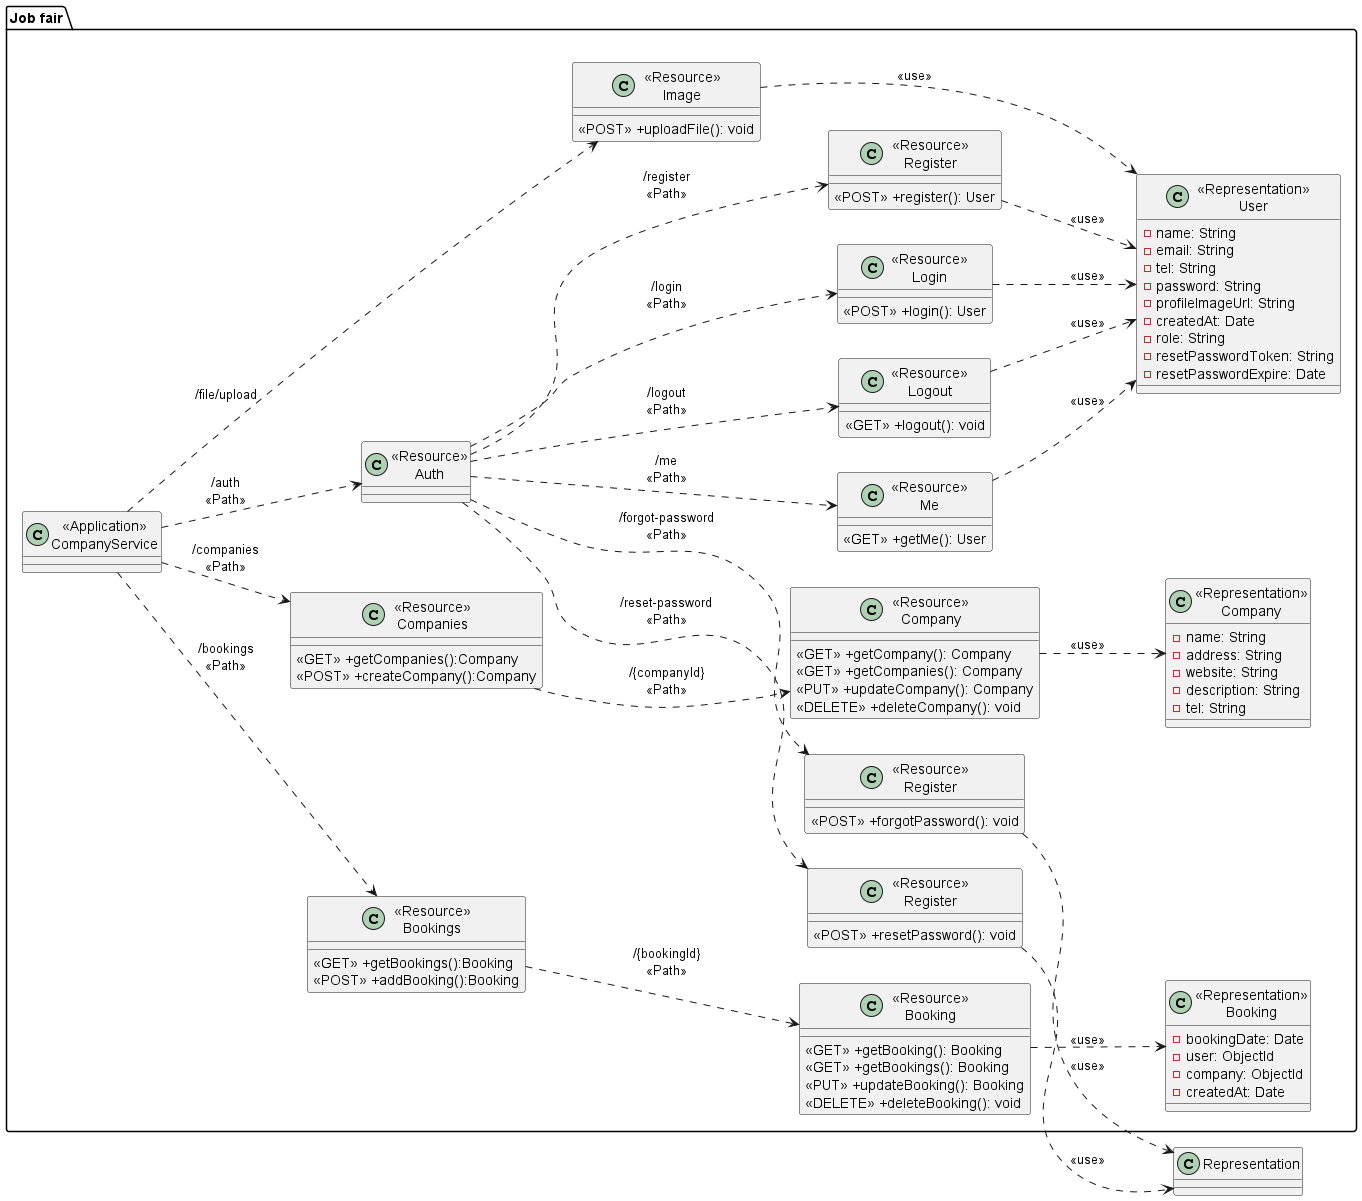

The diagram above was rendered by PlantUML. Its source (embedded in the PNG):
@startuml ClassDiagram
left to right direction
package "Job fair"{
    class "<<Application>>\nCompanyService" as CompanyService{}

    class "<<Resource>>\nBookings" as ResourceBookings{
        <<GET>> +getBookings():Booking
        <<POST>> +addBooking():Booking
    }

    class "<<Resource>>\nCompanies" as ResourceCompanies{
        <<GET>> +getCompanies():Company
        <<POST>> +createCompany():Company
    }

    class "<<Resource>>\nAuth" as ResourceAuth{
    }

    class "<<Resource>>\nBooking" as ResourceBooking {
        <<GET>> +getBooking(): Booking
        <<GET>> +getBookings(): Booking
        <<PUT>> +updateBooking(): Booking
        <<DELETE>> +deleteBooking(): void
    }

    class "<<Resource>>\nCompany" as ResourceCompany {
        <<GET>> +getCompany(): Company
        <<GET>> +getCompanies(): Company
        <<PUT>> +updateCompany(): Company
        <<DELETE>> +deleteCompany(): void
    }

    class "<<Resource>>\nLogout" as ResourceLogout {
        <<GET>> +logout(): void
    }

    class "<<Resource>>\nLogin" as ResourceLogin {
        <<POST>> +login(): User
    }
    class "<<Resource>>\nRegister" as ResourceRegister {
        <<POST>> +register(): User
    }
    class "<<Resource>>\nMe" as ResourceMe {
        <<GET>> +getMe(): User
    }
    class "<<Resource>>\nRegister" as ResourceForgotPassword {
        <<POST>> +forgotPassword(): void
    }
    class "<<Resource>>\nRegister" as ResourceResetPassword {
        <<POST>> +resetPassword(): void
    }

    class "<<Resource>>\nImage" as ResourceImage {
        <<POST>> +uploadFile(): void
    }

    class "<<Representation>>\nBooking" as RepresentationBooking {
        -bookingDate: Date
        -user: ObjectId
        -company: ObjectId
        -createdAt: Date
    }
    class "<<Representation>>\nCompany" as RepresentationCompany {
        -name: String
        -address: String
        -website: String
        -description: String
        -tel: String
    }
    class "<<Representation>>\nUser" as RepresentationUser {
        -name: String
        -email: String
        -tel: String
        -password: String
        -profileImageUrl: String
        -createdAt: Date
        -role: String
        -resetPasswordToken: String
        -resetPasswordExpire: Date
    }
}
CompanyService ..> ResourceCompanies:"/companies\n<<Path>>"
CompanyService ..> ResourceBookings:"/bookings\n<<Path>>"
CompanyService ..> ResourceAuth:"/auth\n<<Path>>"
CompanyService ..> ResourceImage:"/file/upload"

ResourceBookings ..> ResourceBooking:"/{bookingId}\n<<Path>>"
ResourceCompanies ..> ResourceCompany:"/{companyId}\n<<Path>>"
ResourceAuth ..> ResourceLogin:"/login\n<<Path>>"
ResourceAuth ..> ResourceLogout:"/logout\n<<Path>>"
ResourceAuth ..> ResourceRegister:"/register\n<<Path>>"
ResourceAuth ..> ResourceMe:"/me\n<<Path>>"
ResourceAuth ..> ResourceForgotPassword:"/forgot-password\n<<Path>>"
ResourceAuth ..> ResourceResetPassword:"/reset-password\n<<Path>>"

ResourceBooking ..> RepresentationBooking:"<<use>>"
ResourceCompany ..> RepresentationCompany:"<<use>>"
ResourceImage ..> RepresentationUser:"<<use>>"
ResourceLogin ..> RepresentationUser:"<<use>>"
ResourceLogout ..> RepresentationUser:"<<use>>"
ResourceRegister ..> RepresentationUser:"<<use>>"
ResourceMe ..> RepresentationUser:"<<use>>"
ResourceForgotPassword ..> Representation:"<<use>>"
ResourceResetPassword ..> Representation:"<<use>>"

@enduml